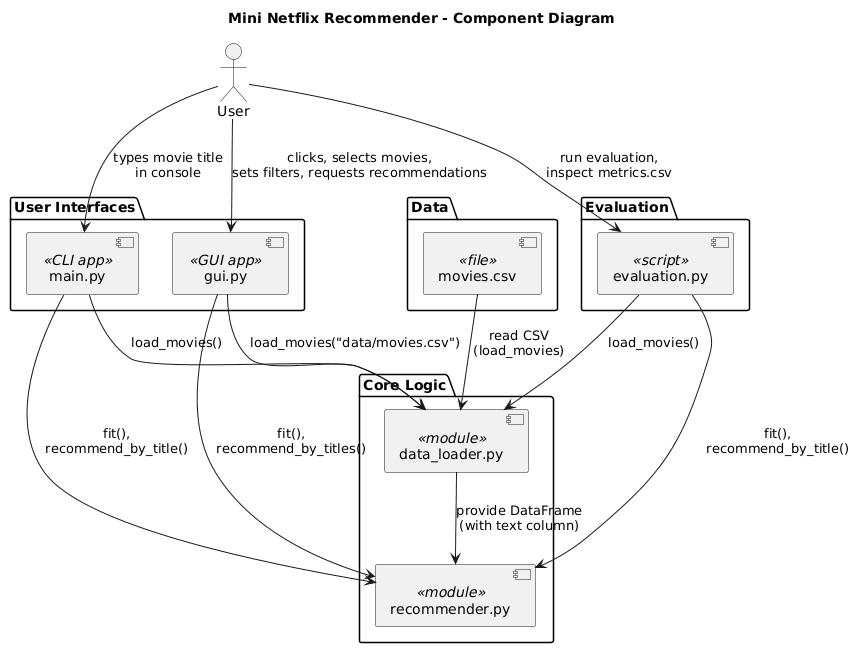

The diagram above was rendered by PlantUML. Its source (embedded in the PNG):
@startuml
title Mini Netflix Recommender - Component Diagram

actor User

package "Data" {
  [movies.csv] <<file>>
}

package "Core Logic" {
  [data_loader.py] <<module>>
  [recommender.py] <<module>>
}

package "User Interfaces" {
  [gui.py] <<GUI app>>
  [main.py] <<CLI app>>
}

package "Evaluation" {
  [evaluation.py] <<script>>
}

' Relations: data flow
[movies.csv] --> [data_loader.py] : read CSV\n(load_movies)
[data_loader.py] --> [recommender.py] : provide DataFrame\n(with text column)

' GUI App
User --> [gui.py] : clicks, selects movies,\nsets filters, requests recommendations
[gui.py] --> [data_loader.py] : load_movies("data/movies.csv")
[gui.py] --> [recommender.py] : fit(),\nrecommend_by_titles()

' CLI App
User --> [main.py] : types movie title\nin console
[main.py] --> [data_loader.py] : load_movies()
[main.py] --> [recommender.py] : fit(),\nrecommend_by_title()

' Evaluation script
[evaluation.py] --> [data_loader.py] : load_movies()
[evaluation.py] --> [recommender.py] : fit(),\nrecommend_by_title()
User --> [evaluation.py] : run evaluation,\ninspect metrics.csv
@enduml